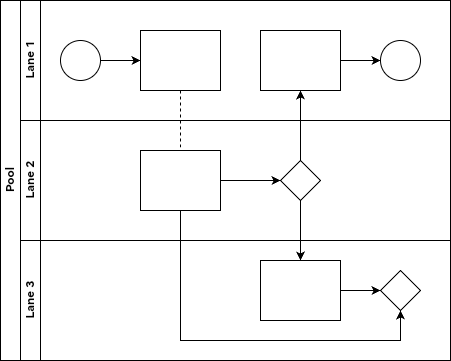

The diagram above was exported from draw.io. Its source (the exported page's mxGraphModel, read from the mxfile embedded in the PNG):
<mxGraphModel dx="1223" dy="645" grid="1" gridSize="10" guides="1" tooltips="1" connect="1" arrows="1" fold="1" page="1" pageScale="1" pageWidth="827" pageHeight="1169" math="0" shadow="0">
  <root>
    <mxCell id="0" />
    <mxCell id="1" parent="0" />
    <mxCell id="dNxyNK7c78bLwvsdeMH5-19" value="Pool" style="swimlane;html=1;childLayout=stackLayout;resizeParent=1;resizeParentMax=0;horizontal=0;startSize=20;horizontalStack=0;" parent="1" vertex="1">
      <mxGeometry x="120" y="120" width="450" height="360" as="geometry" />
    </mxCell>
    <mxCell id="dNxyNK7c78bLwvsdeMH5-27" value="" style="edgeStyle=orthogonalEdgeStyle;rounded=0;orthogonalLoop=1;jettySize=auto;html=1;dashed=1;endArrow=none;endFill=0;" parent="dNxyNK7c78bLwvsdeMH5-19" source="dNxyNK7c78bLwvsdeMH5-24" target="dNxyNK7c78bLwvsdeMH5-26" edge="1">
      <mxGeometry relative="1" as="geometry" />
    </mxCell>
    <mxCell id="dNxyNK7c78bLwvsdeMH5-31" style="edgeStyle=orthogonalEdgeStyle;rounded=0;orthogonalLoop=1;jettySize=auto;html=1;endArrow=classic;endFill=1;" parent="dNxyNK7c78bLwvsdeMH5-19" source="dNxyNK7c78bLwvsdeMH5-28" target="dNxyNK7c78bLwvsdeMH5-30" edge="1">
      <mxGeometry relative="1" as="geometry" />
    </mxCell>
    <mxCell id="dNxyNK7c78bLwvsdeMH5-35" style="edgeStyle=orthogonalEdgeStyle;rounded=0;orthogonalLoop=1;jettySize=auto;html=1;endArrow=classic;endFill=1;" parent="dNxyNK7c78bLwvsdeMH5-19" source="dNxyNK7c78bLwvsdeMH5-28" target="dNxyNK7c78bLwvsdeMH5-34" edge="1">
      <mxGeometry relative="1" as="geometry" />
    </mxCell>
    <mxCell id="dNxyNK7c78bLwvsdeMH5-38" style="edgeStyle=orthogonalEdgeStyle;rounded=0;orthogonalLoop=1;jettySize=auto;html=1;endArrow=classic;endFill=1;" parent="dNxyNK7c78bLwvsdeMH5-19" source="dNxyNK7c78bLwvsdeMH5-26" target="dNxyNK7c78bLwvsdeMH5-36" edge="1">
      <mxGeometry relative="1" as="geometry">
        <Array as="points">
          <mxPoint x="180" y="340" />
          <mxPoint x="400" y="340" />
        </Array>
      </mxGeometry>
    </mxCell>
    <mxCell id="dNxyNK7c78bLwvsdeMH5-20" value="Lane 1" style="swimlane;html=1;startSize=20;horizontal=0;" parent="dNxyNK7c78bLwvsdeMH5-19" vertex="1">
      <mxGeometry x="20" width="430" height="120" as="geometry" />
    </mxCell>
    <mxCell id="dNxyNK7c78bLwvsdeMH5-25" value="" style="edgeStyle=orthogonalEdgeStyle;rounded=0;orthogonalLoop=1;jettySize=auto;html=1;" parent="dNxyNK7c78bLwvsdeMH5-20" source="dNxyNK7c78bLwvsdeMH5-23" target="dNxyNK7c78bLwvsdeMH5-24" edge="1">
      <mxGeometry relative="1" as="geometry" />
    </mxCell>
    <mxCell id="dNxyNK7c78bLwvsdeMH5-23" value="" style="ellipse;whiteSpace=wrap;html=1;" parent="dNxyNK7c78bLwvsdeMH5-20" vertex="1">
      <mxGeometry x="40" y="40" width="40" height="40" as="geometry" />
    </mxCell>
    <mxCell id="dNxyNK7c78bLwvsdeMH5-24" value="" style="rounded=0;whiteSpace=wrap;html=1;fontFamily=Helvetica;fontSize=12;fontColor=#000000;align=center;" parent="dNxyNK7c78bLwvsdeMH5-20" vertex="1">
      <mxGeometry x="120" y="30" width="80" height="60" as="geometry" />
    </mxCell>
    <mxCell id="dNxyNK7c78bLwvsdeMH5-33" value="" style="edgeStyle=orthogonalEdgeStyle;rounded=0;orthogonalLoop=1;jettySize=auto;html=1;endArrow=classic;endFill=1;" parent="dNxyNK7c78bLwvsdeMH5-20" source="dNxyNK7c78bLwvsdeMH5-30" target="dNxyNK7c78bLwvsdeMH5-32" edge="1">
      <mxGeometry relative="1" as="geometry" />
    </mxCell>
    <mxCell id="dNxyNK7c78bLwvsdeMH5-30" value="" style="rounded=0;whiteSpace=wrap;html=1;fontFamily=Helvetica;fontSize=12;fontColor=#000000;align=center;" parent="dNxyNK7c78bLwvsdeMH5-20" vertex="1">
      <mxGeometry x="240" y="30" width="80" height="60" as="geometry" />
    </mxCell>
    <mxCell id="dNxyNK7c78bLwvsdeMH5-32" value="" style="ellipse;whiteSpace=wrap;html=1;" parent="dNxyNK7c78bLwvsdeMH5-20" vertex="1">
      <mxGeometry x="360" y="40" width="40" height="40" as="geometry" />
    </mxCell>
    <mxCell id="dNxyNK7c78bLwvsdeMH5-21" value="Lane 2" style="swimlane;html=1;startSize=20;horizontal=0;" parent="dNxyNK7c78bLwvsdeMH5-19" vertex="1">
      <mxGeometry x="20" y="120" width="430" height="120" as="geometry" />
    </mxCell>
    <mxCell id="dNxyNK7c78bLwvsdeMH5-29" value="" style="edgeStyle=orthogonalEdgeStyle;rounded=0;orthogonalLoop=1;jettySize=auto;html=1;endArrow=classic;endFill=1;" parent="dNxyNK7c78bLwvsdeMH5-21" source="dNxyNK7c78bLwvsdeMH5-26" target="dNxyNK7c78bLwvsdeMH5-28" edge="1">
      <mxGeometry relative="1" as="geometry" />
    </mxCell>
    <mxCell id="dNxyNK7c78bLwvsdeMH5-26" value="" style="rounded=0;whiteSpace=wrap;html=1;fontFamily=Helvetica;fontSize=12;fontColor=#000000;align=center;" parent="dNxyNK7c78bLwvsdeMH5-21" vertex="1">
      <mxGeometry x="120" y="30" width="80" height="60" as="geometry" />
    </mxCell>
    <mxCell id="dNxyNK7c78bLwvsdeMH5-28" value="" style="rhombus;whiteSpace=wrap;html=1;fontFamily=Helvetica;fontSize=12;fontColor=#000000;align=center;" parent="dNxyNK7c78bLwvsdeMH5-21" vertex="1">
      <mxGeometry x="260" y="40" width="40" height="40" as="geometry" />
    </mxCell>
    <mxCell id="dNxyNK7c78bLwvsdeMH5-22" value="Lane 3" style="swimlane;html=1;startSize=20;horizontal=0;" parent="dNxyNK7c78bLwvsdeMH5-19" vertex="1">
      <mxGeometry x="20" y="240" width="430" height="120" as="geometry" />
    </mxCell>
    <mxCell id="dNxyNK7c78bLwvsdeMH5-37" value="" style="edgeStyle=orthogonalEdgeStyle;rounded=0;orthogonalLoop=1;jettySize=auto;html=1;endArrow=classic;endFill=1;" parent="dNxyNK7c78bLwvsdeMH5-22" source="dNxyNK7c78bLwvsdeMH5-34" target="dNxyNK7c78bLwvsdeMH5-36" edge="1">
      <mxGeometry relative="1" as="geometry" />
    </mxCell>
    <mxCell id="dNxyNK7c78bLwvsdeMH5-34" value="" style="rounded=0;whiteSpace=wrap;html=1;fontFamily=Helvetica;fontSize=12;fontColor=#000000;align=center;" parent="dNxyNK7c78bLwvsdeMH5-22" vertex="1">
      <mxGeometry x="240" y="20" width="80" height="60" as="geometry" />
    </mxCell>
    <mxCell id="dNxyNK7c78bLwvsdeMH5-36" value="" style="rhombus;whiteSpace=wrap;html=1;fontFamily=Helvetica;fontSize=12;fontColor=#000000;align=center;" parent="dNxyNK7c78bLwvsdeMH5-22" vertex="1">
      <mxGeometry x="360" y="30" width="40" height="40" as="geometry" />
    </mxCell>
  </root>
</mxGraphModel>